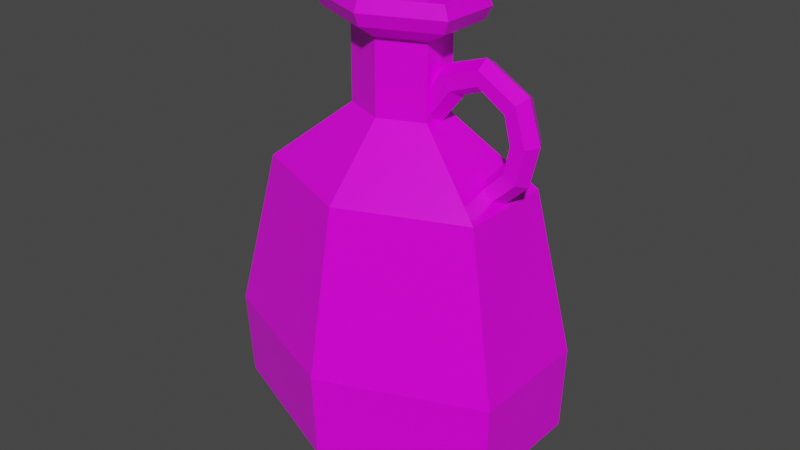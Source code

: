 # Source: Red_Potion_12.blend  (saved by Blender 2.91.10; exported with 4.5.12 LTS)
import bpy
from mathutils import Matrix  # noqa: F401  (used for matrix-valued properties, if any)

bpy.ops.wm.read_factory_settings(use_empty=True)
scene = bpy.context.scene
scene.name = 'Scene'

# ---- collections
col_collection = bpy.data.collections.new('Collection'); scene.collection.children.link(col_collection)

# ---- images (referenced by path relative to the original .blend; pixels are not part of the script)
import os
ASSET_DIR = os.environ.get("B2B_ASSET_DIR", "")  # directory of the original .blend (textures are referenced by path, not embedded)
HERE = os.path.dirname(os.path.abspath(__file__))  # packed textures are extracted next to this script under _unpacked/

def load_image(name, relpath, width, height, colorspace="sRGB"):
    """Load a texture the original file referenced (path relative to the .blend, or extracted next to this script)."""
    p = next((c for c in (os.path.join(HERE, relpath), os.path.join(ASSET_DIR, relpath)) if relpath and os.path.exists(c)), "")
    if p:
        img = bpy.data.images.load(p, check_existing=True)
        img.name = name
    else:  # same state as the original file: an image datablock whose file is absent (Cycles renders it pink)
        img = bpy.data.images.new(name, width, height)
        img.source = "FILE"
        img.filepath = "//" + (relpath or name)
    img.colorspace_settings.name = colorspace
    return img
img_color_png_079 = load_image('Color.png.079', 'Color.png', 1024, 1024, 'sRGB')

# ---- materials (node trees are filled in below, after node groups)
mat_rhigh_079 = bpy.data.materials.new('RHIGH.079')
mat_rhigh_079.use_transparent_shadow = False
mat_rlow_079 = bpy.data.materials.new('RLOW.079')
mat_rlow_079.use_transparent_shadow = False

# ---- material node trees
mat_rhigh_079.use_nodes = True; mat_rhigh_079.node_tree.nodes.clear()
_N = mat_rhigh_079.node_tree.nodes; _L = mat_rhigh_079.node_tree.links
n0 = _N.new('ShaderNodeBsdfPrincipled'); n0.name = 'Principled BSDF'; n0.location = (10, 300)
n0.distribution = 'GGX'
n0.subsurface_method = 'BURLEY'
n0.inputs[2].default_value = 0.65
n0.inputs[3].default_value = 1.45
n0.inputs[27].default_value = (0.0, 0.0, 0.0, 1.0)
n0.inputs[28].default_value = 1.0
n1 = _N.new('ShaderNodeOutputMaterial'); n1.name = 'Material Output'; n1.location = (300, 300)
n2 = _N.new('ShaderNodeTexImage'); n2.name = 'Image Texture'; n2.location = (-280, 280)
n2.image = img_color_png_079
_L.new(n0.outputs[0], n1.inputs[0])
_L.new(n2.outputs[0], n0.inputs[0])
n1.is_active_output = True
mat_rlow_079.use_nodes = True; mat_rlow_079.node_tree.nodes.clear()
_N = mat_rlow_079.node_tree.nodes; _L = mat_rlow_079.node_tree.links
n0 = _N.new('ShaderNodeBsdfPrincipled'); n0.name = 'Principled BSDF'; n0.location = (10, 300)
n0.distribution = 'GGX'
n0.subsurface_method = 'BURLEY'
n0.inputs[2].default_value = 0.3
n0.inputs[3].default_value = 1.45
n0.inputs[27].default_value = (0.0, 0.0, 0.0, 1.0)
n0.inputs[28].default_value = 1.0
n1 = _N.new('ShaderNodeOutputMaterial'); n1.name = 'Material Output'; n1.location = (300, 300)
n2 = _N.new('ShaderNodeTexImage'); n2.name = 'Image Texture'; n2.location = (-280, 280)
n2.image = img_color_png_079
_L.new(n0.outputs[0], n1.inputs[0])
_L.new(n2.outputs[0], n0.inputs[0])
n1.is_active_output = True

# ---- world
world_world = bpy.data.worlds.new('World'); scene.world = world_world
world_world.use_nodes = True; world_world.node_tree.nodes.clear()
_N = world_world.node_tree.nodes; _L = world_world.node_tree.links
n0 = _N.new('ShaderNodeOutputWorld'); n0.name = 'World Output'; n0.location = (300, 300)
n1 = _N.new('ShaderNodeBackground'); n1.name = 'Background'; n1.location = (10, 300)
n1.inputs[0].default_value = (0.05088, 0.05088, 0.05088, 1.0)
_L.new(n1.outputs[0], n0.inputs[0])
n0.is_active_output = True
world_world.color = (0.05088, 0.05088, 0.05088)
world_world.use_sun_shadow = False
world_world.sun_shadow_jitter_overblur = 0.0

# ---- meshes
me_cylinder_089 = bpy.data.meshes.new('Cylinder.089')
me_cylinder_089.from_pydata([(0.0217, 0.000744, 0.1035), (0.01621, -0.009919, 0.1063), (0.01195, -0.009919, 0.1192), (0.009339, 0.000744, 0.1248), (0.01195, 0.01141, 0.1192), (0.01621, 0.01141, 0.1063), (0.04591, 0.01141, 0.1439), (0.03717, 0.01141, 0.1526), (0.03281, 0.0007441, 0.1569), (0.03717, -0.009919, 0.1526), (0.04591, -0.009919, 0.1439), (0.05027, 0.000744, 0.1395), (0.0668, 0.01038, 0.1514), (0.06662, 0.01038, 0.1625), (0.06654, 0.000744, 0.1681), (0.06662, -0.008888, 0.1625), (0.0668, -0.008888, 0.1514), (0.06688, 0.000744, 0.1458), (0.08841, 0.01038, 0.1377), (0.09626, 0.01038, 0.1455), (0.1002, 0.000744, 0.1495), (0.09626, -0.008888, 0.1455), (0.08841, -0.008888, 0.1377), (0.08449, 0.000744, 0.1337), (0.09353, 0.01038, 0.1175), (0.1046, 0.01038, 0.1179), (0.1102, 0.000744, 0.1181), (0.1046, -0.008888, 0.1179), (0.09353, -0.008888, 0.1175), (0.08797, 0.0007441, 0.1174), (0.08941, 0.01038, 0.09757), (0.09862, 0.01038, 0.09133), (0.1032, 0.000744, 0.08821), (0.09862, -0.008888, 0.09133), (0.08941, -0.008888, 0.09757), (0.08481, 0.000744, 0.1007), (0.0638, 0.01038, 0.07114), (0.06978, 0.01038, 0.06376), (0.07253, 0.0007441, 0.05892), (0.06978, -0.008888, 0.06376), (0.0638, -0.008888, 0.07114), (0.06106, 0.000744, 0.07598), (-0.0329, 0.01201, 0.2219), (-0.03622, 0.01337, 0.2161), (-0.0329, -0.01242, 0.2219), (-0.03622, -0.01378, 0.2161), (-0.003141, -0.02464, 0.2219), (-0.003141, -0.02736, 0.2161), (0.02662, -0.01242, 0.2219), (0.02994, -0.01378, 0.2161), (0.02662, 0.01201, 0.2219), (0.02994, 0.01337, 0.2161), (-0.003141, 0.02422, 0.2219), (-0.003141, 0.02695, 0.2161), (-0.03622, 0.01337, 0.1927), (-0.03622, -0.01378, 0.1927), (-0.003141, 0.02695, 0.1927), (-0.003141, -0.02736, 0.1927), (0.02994, -0.01378, 0.1927), (0.02994, 0.01337, 0.1927), (-0.01968, -0.02057, 0.1927), (0.0134, 0.02016, 0.1927), (-0.06985, 0.0274, -0.1685), (-0.1183, 0.04728, -0.1226), (-0.003002, 0.05483, -0.1685), (-0.003002, 0.09459, -0.1226), (0.06385, 0.0274, -0.1685), (0.1123, 0.04728, -0.1226), (0.06385, -0.02747, -0.1685), (0.1123, -0.04735, -0.1226), (-0.003002, -0.0549, -0.1685), (-0.003002, -0.09466, -0.1226), (-0.06985, -0.02747, -0.1685), (-0.1183, -0.04735, -0.1226), (-0.09375, 0.03721, 0.06961), (-0.003002, 0.04673, 0.1945), (-0.05998, -0.02342, 0.1945), (-0.003002, 0.07445, 0.06961), (0.05397, -0.02342, 0.1945), (0.08775, 0.03721, 0.06961), (-0.003002, -0.0468, 0.1945), (0.08775, -0.03728, 0.06961), (0.05397, 0.02335, 0.1945), (-0.003002, -0.07452, 0.06961), (-0.05998, 0.02335, 0.1945), (-0.09375, -0.03728, 0.06961), (-0.05524, -0.02147, 0.2042), (-0.003002, -0.04291, 0.2042), (0.04924, -0.02147, 0.2042), (0.04924, 0.0214, 0.2042), (-0.003002, 0.04284, 0.2042), (-0.05524, 0.0214, 0.2042), (-0.05524, 0.0214, 0.1849), (-0.003002, 0.04284, 0.1849), (0.04924, 0.0214, 0.1849), (0.04924, -0.02147, 0.1849), (-0.003002, -0.04291, 0.1849), (-0.05524, -0.02147, 0.1849), (-0.03615, -0.01364, 0.1741), (-0.003002, -0.02724, 0.1741), (0.03014, -0.01364, 0.1741), (0.03014, 0.01357, 0.1741), (-0.003002, 0.02717, 0.1741), (-0.03615, 0.01357, 0.1741), (-0.03615, 0.01357, 0.1186), (-0.003002, 0.02717, 0.1186), (0.03014, 0.01357, 0.1186), (0.03014, -0.01364, 0.1186), (-0.003002, -0.02724, 0.1186), (-0.03615, -0.01364, 0.1186), (-0.04249, -0.01624, 0.2042), (-0.003002, -0.03245, 0.2042), (0.03649, -0.01624, 0.2042), (0.03649, 0.01617, 0.2042), (-0.003002, 0.03238, 0.2042), (-0.04249, 0.01617, 0.2042), (-0.03513, -0.01322, 0.1976), (-0.003002, -0.02641, 0.1976), (0.02913, -0.01322, 0.1976), (0.02913, 0.01315, 0.1976), (-0.003002, 0.02634, 0.1976), (-0.03513, 0.01315, 0.1976), (-0.04249, -3.465e-05, 0.2042), (-0.06972, -3.465e-05, 0.2042), (-0.03615, -3.466e-05, 0.1741), (-0.07446, -3.466e-05, 0.1945), (-0.06972, -3.465e-05, 0.1849), (-0.1224, 0.04849, -0.0564), (-0.004198, 0.09701, -0.0564), (-0.1224, -0.04856, -0.0564), (0.114, 0.04849, -0.0564), (0.114, -0.04856, -0.0564), (-0.004198, -0.09708, -0.0564)], [], [(8, 7, 4, 3), (11, 10, 1, 0), (7, 6, 5, 4), (6, 11, 0, 5), (10, 9, 2, 1), (9, 8, 3, 2), (9, 10, 16, 15), (6, 7, 13, 12), (8, 9, 15, 14), (7, 8, 14, 13), (11, 6, 12, 17), (10, 11, 17, 16), (13, 14, 20, 19), (17, 12, 18, 23), (16, 17, 23, 22), (15, 16, 22, 21), (12, 13, 19, 18), (14, 15, 21, 20), (21, 22, 28, 27), (18, 19, 25, 24), (20, 21, 27, 26), (19, 20, 26, 25), (23, 18, 24, 29), (22, 23, 29, 28), (25, 26, 32, 31), (29, 24, 30, 35), (28, 29, 35, 34), (27, 28, 34, 33), (24, 25, 31, 30), (26, 27, 33, 32), (33, 34, 40, 39), (30, 31, 37, 36), (32, 33, 39, 38), (31, 32, 38, 37), (35, 30, 36, 41), (34, 35, 41, 40), (43, 45, 44, 42), (45, 47, 46, 44), (47, 49, 48, 46), (49, 51, 50, 48), (51, 53, 52, 50), (53, 43, 42, 52), (42, 44, 46, 48, 50, 52), (43, 54, 55, 45), (47, 57, 58, 49), (53, 56, 54, 43), (51, 59, 61, 56, 53), (49, 58, 59, 51), (45, 55, 60, 57, 47), (128, 77, 79, 130), (131, 81, 83, 132), (132, 83, 85, 129), (129, 85, 74, 127), (130, 79, 81, 131), (96, 95, 78, 80), (63, 65, 64, 62), (65, 67, 66, 64), (67, 69, 68, 66), (69, 71, 70, 68), (71, 73, 72, 70), (73, 63, 62, 72), (62, 64, 66, 68, 70, 72), (101, 102, 93, 94), (99, 100, 95, 96), (100, 101, 94, 95), (98, 99, 96, 97), (102, 103, 92, 93), (80, 78, 88, 87), (127, 74, 77, 128), (92, 126, 125, 84), (76, 80, 87, 86), (75, 84, 91, 90), (82, 75, 90, 89), (93, 92, 84, 75), (106, 105, 102, 101), (97, 96, 80, 76), (84, 125, 123, 91), (94, 93, 75, 82), (78, 82, 89, 88), (95, 94, 82, 78), (109, 108, 99, 98), (103, 124, 126, 92), (105, 104, 103, 102), (104, 109, 98, 124, 103), (108, 107, 100, 99), (107, 106, 101, 100), (88, 89, 113, 112), (91, 123, 122, 115), (87, 88, 112, 111), (89, 90, 114, 113), (90, 91, 115, 114), (86, 87, 111, 110), (110, 111, 117, 116), (113, 114, 120, 119), (111, 112, 118, 117), (114, 115, 121, 120), (112, 113, 119, 118), (115, 122, 110, 116, 121), (85, 109, 104, 74), (83, 108, 109, 85), (81, 107, 108, 83), (79, 106, 107, 81), (77, 105, 106, 79), (74, 104, 105, 77), (125, 126, 97, 76), (123, 125, 76, 86), (122, 123, 86, 110), (126, 124, 98, 97), (63, 127, 128, 65), (67, 130, 131, 69), (73, 129, 127, 63), (71, 132, 129, 73), (69, 131, 132, 71), (65, 128, 130, 67)])
me_cylinder_089.polygons.foreach_set('material_index', [1, 1, 1, 1, 1, 1, 1, 1, 1, 1, 1, 1, 1, 1, 1, 1, 1, 1, 1, 1, 1, 1, 1, 1, 1, 1, 1, 1, 1, 1, 1, 1, 1, 1, 1, 1, 0, 0, 0, 0, 0, 0, 0, 0, 0, 0, 0, 0, 0, 1, 1, 1, 1, 1, 1, 1, 1, 1, 1, 1, 1, 1, 1, 1, 1, 1, 1, 1, 1, 1, 1, 1, 1, 1, 1, 1, 1, 1, 1, 1, 1, 1, 1, 1, 1, 1, 1, 1, 1, 1, 1, 1, 1, 1, 1, 1, 1, 1, 1, 1, 1, 1, 1, 1, 1, 1, 1, 1, 1, 1, 1, 1, 1, 1])
_uv = me_cylinder_089.uv_layers.new(name='UVMap')
_uv.uv.foreach_set('vector', [0.228, 0.9492, 0.2279, 0.9492, 0.2279, 0.9492, 0.228, 0.9492, 0.2283, 0.9492, 0.2282, 0.9492, 0.2282, 0.9492, 0.2283, 0.9492, 0.2279, 0.9492, 0.2278, 0.9492, 0.2278, 0.9492, 0.2279, 0.9492, 0.2284, 0.9492, 0.2283, 0.9492, 0.2283, 0.9492, 0.2284, 0.9492, 0.2282, 0.9492, 0.2281, 0.9492, 0.2281, 0.9492, 0.2282, 0.9492, 0.2281, 0.9492, 0.228, 0.9492, 0.228, 0.9492, 0.2281, 0.9492, 0.2281, 0.9492, 0.2282, 0.9492, 0.2282, 0.9492, 0.2281, 0.9492, 0.2278, 0.9492, 0.2279, 0.9492, 0.2279, 0.9492, 0.2278, 0.9492, 0.228, 0.9492, 0.2281, 0.9492, 0.2281, 0.9492, 0.228, 0.9492, 0.2279, 0.9492, 0.228, 0.9492, 0.228, 0.9492, 0.2279, 0.9492, 0.2283, 0.9492, 0.2284, 0.9492, 0.2284, 0.9492, 0.2283, 0.9492, 0.2282, 0.9492, 0.2283, 0.9492, 0.2283, 0.9492, 0.2282, 0.9492, 0.2279, 0.9492, 0.228, 0.9492, 0.228, 0.9492, 0.2279, 0.9492, 0.2283, 0.9492, 0.2284, 0.9492, 0.2284, 0.9492, 0.2283, 0.9492, 0.2282, 0.9492, 0.2283, 0.9492, 0.2283, 0.9492, 0.2282, 0.9492, 0.2281, 0.9492, 0.2282, 0.9492, 0.2282, 0.9492, 0.2281, 0.9492, 0.2278, 0.9492, 0.2279, 0.9492, 0.2279, 0.9492, 0.2278, 0.9492, 0.228, 0.9492, 0.2281, 0.9492, 0.2281, 0.9492, 0.228, 0.9492, 0.2281, 0.9492, 0.2282, 0.9492, 0.2282, 0.9492, 0.2281, 0.9492, 0.2278, 0.9492, 0.2279, 0.9492, 0.2279, 0.9492, 0.2278, 0.9492, 0.228, 0.9492, 0.2281, 0.9492, 0.2281, 0.9492, 0.228, 0.9492, 0.2279, 0.9492, 0.228, 0.9492, 0.228, 0.9492, 0.2279, 0.9492, 0.2283, 0.9492, 0.2284, 0.9492, 0.2284, 0.9492, 0.2283, 0.9492, 0.2282, 0.9492, 0.2283, 0.9492, 0.2283, 0.9492, 0.2282, 0.9492, 0.2279, 0.9492, 0.228, 0.9492, 0.228, 0.9492, 0.2279, 0.9492, 0.2283, 0.9492, 0.2284, 0.9492, 0.2284, 0.9492, 0.2283, 0.9492, 0.2282, 0.9492, 0.2283, 0.9492, 0.2283, 0.9492, 0.2282, 0.9492, 0.2281, 0.9492, 0.2282, 0.9492, 0.2282, 0.9492, 0.2281, 0.9492, 0.2278, 0.9492, 0.2279, 0.9492, 0.2279, 0.9492, 0.2278, 0.9492, 0.228, 0.9492, 0.2281, 0.9492, 0.2281, 0.9492, 0.228, 0.9492, 0.2281, 0.9492, 0.2282, 0.9492, 0.2282, 0.9492, 0.2281, 0.9492, 0.2278, 0.9492, 0.2279, 0.9492, 0.2279, 0.9492, 0.2278, 0.9492, 0.228, 0.9492, 0.2281, 0.9492, 0.2281, 0.9492, 0.228, 0.9492, 0.2279, 0.9492, 0.228, 0.9492, 0.228, 0.9492, 0.2279, 0.9492, 0.2283, 0.9492, 0.2284, 0.9492, 0.2284, 0.9492, 0.2283, 0.9492, 0.2282, 0.9492, 0.2283, 0.9492, 0.2283, 0.9492, 0.2282, 0.9492, 0.7242, 0.9911, 0.7241, 0.9911, 0.7241, 0.9911, 0.7242, 0.9911, 0.7241, 0.9911, 0.724, 0.9911, 0.724, 0.9911, 0.7241, 0.9911, 0.724, 0.9911, 0.7239, 0.9911, 0.7239, 0.9911, 0.724, 0.9911, 0.7239, 0.9911, 0.7238, 0.9911, 0.7239, 0.9911, 0.7239, 0.9911, 0.7238, 0.9911, 0.7238, 0.9911, 0.7238, 0.9911, 0.7238, 0.9911, 0.7238, 0.9911, 0.7237, 0.9911, 0.7237, 0.9911, 0.7238, 0.9911, 0.7241, 0.9911, 0.7241, 0.991, 0.7241, 0.9909, 0.7241, 0.9909, 0.724, 0.9909, 0.724, 0.991, 0.7242, 0.9911, 0.7242, 0.9912, 0.7241, 0.9912, 0.7241, 0.9911, 0.724, 0.9911, 0.724, 0.9912, 0.7239, 0.9912, 0.7239, 0.9911, 0.7238, 0.9911, 0.7238, 0.9912, 0.7237, 0.9912, 0.7237, 0.9911, 0.7238, 0.9911, 0.7238, 0.9912, 0.7238, 0.9912, 0.7238, 0.9912, 0.7238, 0.9911, 0.7239, 0.9911, 0.7239, 0.9912, 0.7238, 0.9912, 0.7238, 0.9911, 0.7241, 0.9911, 0.7241, 0.9912, 0.7241, 0.9912, 0.724, 0.9912, 0.724, 0.9911, 0.2279, 0.953, 0.2279, 0.9528, 0.228, 0.9528, 0.228, 0.953, 0.2281, 0.953, 0.2281, 0.9528, 0.2282, 0.9528, 0.2282, 0.953, 0.2282, 0.953, 0.2282, 0.9528, 0.2283, 0.9528, 0.2283, 0.953, 0.2283, 0.953, 0.2283, 0.9528, 0.2284, 0.9528, 0.2284, 0.953, 0.228, 0.953, 0.228, 0.9528, 0.2281, 0.9528, 0.2281, 0.953, 0.2282, 0.9528, 0.2281, 0.9528, 0.2281, 0.9528, 0.2282, 0.9528, 0.2278, 0.9531, 0.2279, 0.9531, 0.2279, 0.9531, 0.2278, 0.9531, 0.2279, 0.9531, 0.228, 0.9531, 0.228, 0.9531, 0.2279, 0.9531, 0.228, 0.9531, 0.2281, 0.9531, 0.2281, 0.9531, 0.228, 0.9531, 0.2281, 0.9531, 0.2282, 0.9531, 0.2282, 0.9531, 0.2281, 0.9531, 0.2282, 0.9531, 0.2283, 0.9531, 0.2283, 0.9531, 0.2282, 0.9531, 0.2283, 0.9531, 0.2284, 0.9531, 0.2284, 0.9531, 0.2283, 0.9531, 0.2279, 0.9531, 0.2278, 0.9532, 0.2278, 0.9533, 0.2279, 0.9534, 0.228, 0.9533, 0.228, 0.9532, 0.228, 0.9528, 0.2279, 0.9528, 0.2279, 0.9528, 0.228, 0.9528, 0.2282, 0.9528, 0.2281, 0.9528, 0.2281, 0.9528, 0.2282, 0.9528, 0.2281, 0.9528, 0.228, 0.9528, 0.228, 0.9528, 0.2281, 0.9528, 0.2283, 0.9528, 0.2282, 0.9528, 0.2282, 0.9528, 0.2283, 0.9528, 0.2279, 0.9528, 0.2278, 0.9528, 0.2278, 0.9528, 0.2279, 0.9528, 0.2282, 0.9528, 0.2281, 0.9528, 0.2281, 0.9528, 0.2282, 0.9528, 0.2278, 0.953, 0.2278, 0.9528, 0.2279, 0.9528, 0.2279, 0.953, 0.2284, 0.9528, 0.2283, 0.9528, 0.2283, 0.9528, 0.2284, 0.9528, 0.2283, 0.9528, 0.2282, 0.9528, 0.2282, 0.9528, 0.2283, 0.9528, 0.2279, 0.9528, 0.2278, 0.9528, 0.2278, 0.9528, 0.2279, 0.9528, 0.228, 0.9528, 0.2279, 0.9528, 0.2279, 0.9528, 0.228, 0.9528, 0.2279, 0.9528, 0.2278, 0.9528, 0.2278, 0.9528, 0.2279, 0.9528, 0.228, 0.9528, 0.2279, 0.9528, 0.2279, 0.9528, 0.228, 0.9528, 0.2283, 0.9528, 0.2282, 0.9528, 0.2282, 0.9528, 0.2283, 0.9528, 0.2284, 0.9528, 0.2283, 0.9528, 0.2283, 0.9528, 0.2284, 0.9528, 0.228, 0.9528, 0.2279, 0.9528, 0.2279, 0.9528, 0.228, 0.9528, 0.2281, 0.9528, 0.228, 0.9528, 0.228, 0.9528, 0.2281, 0.9528, 0.2281, 0.9528, 0.228, 0.9528, 0.228, 0.9528, 0.2281, 0.9528, 0.2283, 0.9528, 0.2282, 0.9528, 0.2282, 0.9528, 0.2283, 0.9528, 0.2284, 0.9528, 0.2283, 0.9528, 0.2283, 0.9528, 0.2284, 0.9528, 0.2279, 0.9528, 0.2278, 0.9528, 0.2278, 0.9528, 0.2279, 0.9528, 0.2284, 0.9528, 0.2283, 0.9528, 0.2283, 0.9528, 0.2283, 0.9528, 0.2284, 0.9528, 0.2282, 0.9528, 0.2281, 0.9528, 0.2281, 0.9528, 0.2282, 0.9528, 0.2281, 0.9528, 0.228, 0.9528, 0.228, 0.9528, 0.2281, 0.9528, 0.2281, 0.9528, 0.228, 0.9528, 0.228, 0.9528, 0.2281, 0.9528, 0.2284, 0.9528, 0.2283, 0.9528, 0.2283, 0.9528, 0.2284, 0.9528, 0.2282, 0.9528, 0.2281, 0.9528, 0.2281, 0.9528, 0.2282, 0.9528, 0.228, 0.9528, 0.2279, 0.9528, 0.2279, 0.9528, 0.228, 0.9528, 0.2279, 0.9528, 0.2278, 0.9528, 0.2278, 0.9528, 0.2279, 0.9528, 0.2283, 0.9528, 0.2282, 0.9528, 0.2282, 0.9528, 0.2283, 0.9528, 0.2283, 0.9528, 0.2282, 0.9528, 0.2282, 0.9528, 0.2283, 0.9528, 0.228, 0.9528, 0.2279, 0.9528, 0.2279, 0.9528, 0.228, 0.9528, 0.2282, 0.9528, 0.2281, 0.9528, 0.2281, 0.9528, 0.2282, 0.9528, 0.2279, 0.9528, 0.2278, 0.9528, 0.2278, 0.9528, 0.2279, 0.9528, 0.2281, 0.9528, 0.228, 0.9528, 0.228, 0.9528, 0.2281, 0.9528, 0.2284, 0.9528, 0.2283, 0.9528, 0.2283, 0.9528, 0.2283, 0.9528, 0.2284, 0.9528, 0.2283, 0.9528, 0.2283, 0.9528, 0.2284, 0.9528, 0.2284, 0.9528, 0.2282, 0.9528, 0.2282, 0.9528, 0.2283, 0.9528, 0.2283, 0.9528, 0.2281, 0.9528, 0.2281, 0.9528, 0.2282, 0.9528, 0.2282, 0.9528, 0.228, 0.9528, 0.228, 0.9528, 0.2281, 0.9528, 0.2281, 0.9528, 0.2279, 0.9528, 0.2279, 0.9528, 0.228, 0.9528, 0.228, 0.9528, 0.2284, 0.9528, 0.2284, 0.9528, 0.2279, 0.9528, 0.2279, 0.9528, 0.2283, 0.9528, 0.2283, 0.9528, 0.2283, 0.9528, 0.2283, 0.9528, 0.2283, 0.9528, 0.2283, 0.9528, 0.2283, 0.9528, 0.2283, 0.9528, 0.2283, 0.9528, 0.2283, 0.9528, 0.2283, 0.9528, 0.2283, 0.9528, 0.2283, 0.9528, 0.2283, 0.9528, 0.2283, 0.9528, 0.2283, 0.9528, 0.2278, 0.9531, 0.2278, 0.953, 0.2279, 0.953, 0.2279, 0.9531, 0.228, 0.9531, 0.228, 0.953, 0.2281, 0.953, 0.2281, 0.9531, 0.2283, 0.9531, 0.2283, 0.953, 0.2284, 0.953, 0.2284, 0.9531, 0.2282, 0.9531, 0.2282, 0.953, 0.2283, 0.953, 0.2283, 0.9531, 0.2281, 0.9531, 0.2281, 0.953, 0.2282, 0.953, 0.2282, 0.9531, 0.2279, 0.9531, 0.2279, 0.953, 0.228, 0.953, 0.228, 0.9531])
me_cylinder_089.materials.append(mat_rhigh_079)
me_cylinder_089.materials.append(mat_rlow_079)
me_cylinder_089.use_remesh_fix_poles = True
me_cylinder_089.use_remesh_preserve_attributes = False
me_cylinder_089.use_mirror_vertex_groups = False
me_cylinder_089.update()

# ---- objects
ob_red_potion_12 = bpy.data.objects.new('Red_Potion_12', me_cylinder_089)

# ---- transforms, parenting, visibility, modifiers, constraints
ob_red_potion_12.location = (0.0, 0.0, 0.0)
ob_red_potion_12.lineart.crease_threshold = 0.0

# ---- collection membership
col_collection.objects.link(ob_red_potion_12)

# ---- scene / render settings (as saved in the file)
scene.frame_start = 1; scene.frame_end = 250; scene.frame_set(1)
scene.render.engine = 'BLENDER_EEVEE_NEXT'
scene.cycles.use_denoising = False
scene.cycles.samples = 128
scene.cycles.sampling_pattern = 'TABULATED_SOBOL'
scene.cycles.use_adaptive_sampling = False
scene.cycles.use_light_tree = False
scene.view_settings.view_transform = 'Filmic'
bpy.context.view_layer.update()

# ---- added for rendering (the .blend has no active camera and no usable light): camera, sun
cam_auto = bpy.data.cameras.new('AutoCamera')
cam_auto.lens = 50.0
cam_auto.sensor_width = 36.0
cam_auto.clip_end = 1000.0
ob_auto_camera = bpy.data.objects.new('AutoCamera', cam_auto)
scene.collection.objects.link(ob_auto_camera)
ob_auto_camera.location = (0.454685, -0.550695, 0.393763)
ob_auto_camera.rotation_euler = (1.09748, -7.21219e-08, 0.694738)
scene.camera = ob_auto_camera
light_auto_sun = bpy.data.lights.new('AutoSun', 'SUN')
light_auto_sun.energy = 3.0
light_auto_sun.angle = 0.0523599
ob_auto_sun = bpy.data.objects.new('AutoSun', light_auto_sun)
scene.collection.objects.link(ob_auto_sun)
ob_auto_sun.rotation_euler = (0.872665, 0.174533, 0.523599)
bpy.context.view_layer.update()
